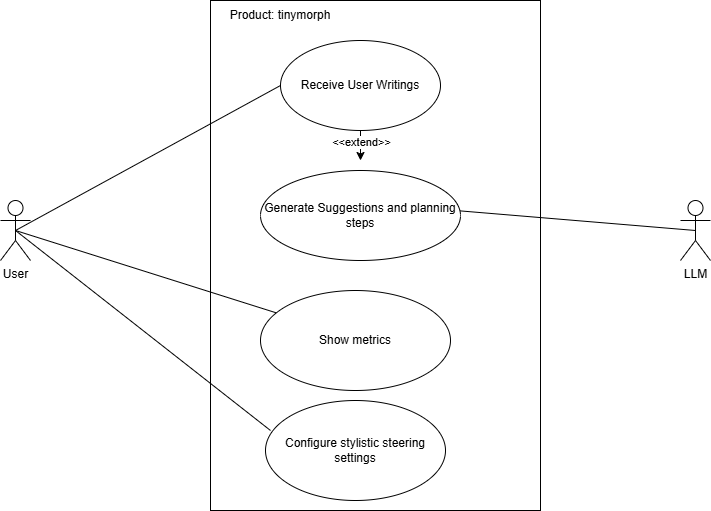

The diagram above was exported from draw.io. Its source (the exported page's mxGraphModel, read from the mxfile embedded in the PNG):
<mxGraphModel dx="931" dy="552" grid="1" gridSize="10" guides="1" tooltips="1" connect="1" arrows="1" fold="1" page="1" pageScale="1" pageWidth="850" pageHeight="1100" math="0" shadow="0">
  <root>
    <mxCell id="0" />
    <mxCell id="1" parent="0" />
    <mxCell id="iMRk3anPtAw-SoaH9KDw-1" value="User" style="shape=umlActor;verticalLabelPosition=bottom;verticalAlign=top;html=1;outlineConnect=0;" vertex="1" parent="1">
      <mxGeometry x="80" y="240" width="30" height="60" as="geometry" />
    </mxCell>
    <mxCell id="iMRk3anPtAw-SoaH9KDw-3" value="LLM" style="shape=umlActor;verticalLabelPosition=bottom;verticalAlign=top;html=1;outlineConnect=0;" vertex="1" parent="1">
      <mxGeometry x="760" y="240" width="30" height="60" as="geometry" />
    </mxCell>
    <mxCell id="iMRk3anPtAw-SoaH9KDw-4" value="" style="rounded=0;whiteSpace=wrap;html=1;" vertex="1" parent="1">
      <mxGeometry x="290" y="40" width="330" height="510" as="geometry" />
    </mxCell>
    <mxCell id="iMRk3anPtAw-SoaH9KDw-15" style="edgeStyle=orthogonalEdgeStyle;rounded=0;orthogonalLoop=1;jettySize=auto;html=1;exitX=0.5;exitY=1;exitDx=0;exitDy=0;entryX=0.5;entryY=0;entryDx=0;entryDy=0;" edge="1" parent="1">
      <mxGeometry relative="1" as="geometry">
        <mxPoint x="440" y="170" as="sourcePoint" />
        <mxPoint x="440" y="200" as="targetPoint" />
      </mxGeometry>
    </mxCell>
    <mxCell id="iMRk3anPtAw-SoaH9KDw-16" value="&amp;lt;&amp;lt;extend&amp;gt;&amp;gt;" style="edgeLabel;html=1;align=center;verticalAlign=middle;resizable=0;points=[];" vertex="1" connectable="0" parent="iMRk3anPtAw-SoaH9KDw-15">
      <mxGeometry x="-0.237" relative="1" as="geometry">
        <mxPoint as="offset" />
      </mxGeometry>
    </mxCell>
    <mxCell id="iMRk3anPtAw-SoaH9KDw-9" style="rounded=0;orthogonalLoop=1;jettySize=auto;html=1;exitX=0.5;exitY=0.5;exitDx=0;exitDy=0;exitPerimeter=0;entryX=0;entryY=0.5;entryDx=0;entryDy=0;endArrow=none;endFill=1;startFill=0;" edge="1" parent="1" source="iMRk3anPtAw-SoaH9KDw-1">
      <mxGeometry relative="1" as="geometry">
        <mxPoint x="360" y="125" as="targetPoint" />
      </mxGeometry>
    </mxCell>
    <mxCell id="iMRk3anPtAw-SoaH9KDw-11" style="rounded=0;orthogonalLoop=1;jettySize=auto;html=1;exitX=1;exitY=0.5;exitDx=0;exitDy=0;entryX=0.5;entryY=0.5;entryDx=0;entryDy=0;entryPerimeter=0;endArrow=none;startFill=0;" edge="1" parent="1" target="iMRk3anPtAw-SoaH9KDw-3">
      <mxGeometry relative="1" as="geometry">
        <mxPoint x="535" y="250" as="sourcePoint" />
      </mxGeometry>
    </mxCell>
    <mxCell id="iMRk3anPtAw-SoaH9KDw-12" style="rounded=0;orthogonalLoop=1;jettySize=auto;html=1;exitX=0;exitY=0.5;exitDx=0;exitDy=0;entryX=0.5;entryY=0.5;entryDx=0;entryDy=0;entryPerimeter=0;endArrow=none;startFill=0;" edge="1" parent="1" target="iMRk3anPtAw-SoaH9KDw-1">
      <mxGeometry relative="1" as="geometry">
        <mxPoint x="380" y="360" as="sourcePoint" />
      </mxGeometry>
    </mxCell>
    <mxCell id="iMRk3anPtAw-SoaH9KDw-13" style="rounded=0;orthogonalLoop=1;jettySize=auto;html=1;exitX=0;exitY=0.5;exitDx=0;exitDy=0;entryX=0.5;entryY=0.5;entryDx=0;entryDy=0;entryPerimeter=0;endArrow=none;startFill=0;" edge="1" parent="1" target="iMRk3anPtAw-SoaH9KDw-1">
      <mxGeometry relative="1" as="geometry">
        <mxPoint x="350" y="470" as="sourcePoint" />
      </mxGeometry>
    </mxCell>
    <mxCell id="iMRk3anPtAw-SoaH9KDw-14" value="Product: tinymorph" style="text;html=1;align=center;verticalAlign=middle;whiteSpace=wrap;rounded=0;" vertex="1" parent="1">
      <mxGeometry x="290" y="40" width="140" height="30" as="geometry" />
    </mxCell>
    <mxCell id="iMRk3anPtAw-SoaH9KDw-17" value="Receive User Writings" style="ellipse;whiteSpace=wrap;html=1;" vertex="1" parent="1">
      <mxGeometry x="360" y="80" width="160" height="90" as="geometry" />
    </mxCell>
    <mxCell id="iMRk3anPtAw-SoaH9KDw-18" value="Generate Suggestions and planning steps" style="ellipse;whiteSpace=wrap;html=1;" vertex="1" parent="1">
      <mxGeometry x="340" y="210" width="200" height="90" as="geometry" />
    </mxCell>
    <mxCell id="iMRk3anPtAw-SoaH9KDw-19" value="Show metrics" style="ellipse;whiteSpace=wrap;html=1;" vertex="1" parent="1">
      <mxGeometry x="340" y="330" width="190" height="100" as="geometry" />
    </mxCell>
    <mxCell id="iMRk3anPtAw-SoaH9KDw-20" value="Configure stylistic steering settings" style="ellipse;whiteSpace=wrap;html=1;" vertex="1" parent="1">
      <mxGeometry x="345" y="440" width="180" height="100" as="geometry" />
    </mxCell>
  </root>
</mxGraphModel>